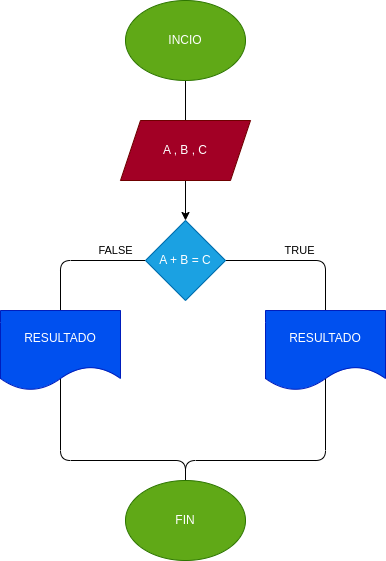

The diagram above was exported from draw.io. Its source (the exported page's mxGraphModel, read from the mxfile embedded in the PNG):
<mxGraphModel dx="1175" dy="546" grid="1" gridSize="10" guides="1" tooltips="1" connect="1" arrows="1" fold="1" page="1" pageScale="1" pageWidth="827" pageHeight="1169" math="0" shadow="0">
  <root>
    <mxCell id="0" />
    <mxCell id="1" parent="0" />
    <mxCell id="4" value="" style="edgeStyle=none;html=1;entryX=0.5;entryY=0;entryDx=0;entryDy=0;" parent="1" source="2" target="3" edge="1">
      <mxGeometry relative="1" as="geometry">
        <mxPoint x="450" y="120" as="targetPoint" />
        <Array as="points">
          <mxPoint x="440" y="170" />
        </Array>
      </mxGeometry>
    </mxCell>
    <mxCell id="2" value="INCIO" style="ellipse;whiteSpace=wrap;html=1;fillColor=#60a917;fontColor=#ffffff;strokeColor=#2D7600;" parent="1" vertex="1">
      <mxGeometry x="380" y="20" width="120" height="80" as="geometry" />
    </mxCell>
    <mxCell id="6" style="edgeStyle=none;html=1;" parent="1" source="3" target="5" edge="1">
      <mxGeometry relative="1" as="geometry" />
    </mxCell>
    <mxCell id="3" value="A , B , C" style="shape=parallelogram;perimeter=parallelogramPerimeter;whiteSpace=wrap;html=1;fixedSize=1;fillColor=#a20025;fontColor=#ffffff;strokeColor=#6F0000;" parent="1" vertex="1">
      <mxGeometry x="375" y="140" width="130" height="60" as="geometry" />
    </mxCell>
    <mxCell id="8" value="TRUE" style="edgeStyle=none;html=1;" parent="1" source="5" edge="1">
      <mxGeometry x="-0.7143" y="10" relative="1" as="geometry">
        <mxPoint x="440" y="560" as="targetPoint" />
        <Array as="points">
          <mxPoint x="580" y="280" />
          <mxPoint x="580" y="480" />
          <mxPoint x="440" y="480" />
        </Array>
        <mxPoint as="offset" />
      </mxGeometry>
    </mxCell>
    <mxCell id="14" value="FALSE" style="edgeStyle=none;html=1;exitX=0;exitY=0.5;exitDx=0;exitDy=0;" parent="1" source="5" edge="1">
      <mxGeometry x="-0.8776" y="-10" relative="1" as="geometry">
        <mxPoint x="440" y="560" as="targetPoint" />
        <Array as="points">
          <mxPoint x="315" y="280" />
          <mxPoint x="315" y="480" />
          <mxPoint x="440" y="480" />
        </Array>
        <mxPoint as="offset" />
      </mxGeometry>
    </mxCell>
    <mxCell id="5" value="A + B = C" style="rhombus;whiteSpace=wrap;html=1;fillColor=#1ba1e2;fontColor=#ffffff;strokeColor=#006EAF;" parent="1" vertex="1">
      <mxGeometry x="400" y="240" width="80" height="80" as="geometry" />
    </mxCell>
    <mxCell id="15" value="FIN" style="ellipse;whiteSpace=wrap;html=1;fillColor=#60a917;fontColor=#ffffff;strokeColor=#2D7600;" parent="1" vertex="1">
      <mxGeometry x="380" y="500" width="120" height="80" as="geometry" />
    </mxCell>
    <mxCell id="20" value="RESULTADO" style="shape=document;whiteSpace=wrap;html=1;boundedLbl=1;fillColor=#0050ef;fontColor=#ffffff;strokeColor=#001DBC;" parent="1" vertex="1">
      <mxGeometry x="520" y="330" width="120" height="80" as="geometry" />
    </mxCell>
    <mxCell id="24" value="RESULTADO" style="shape=document;whiteSpace=wrap;html=1;boundedLbl=1;fillColor=#0050ef;fontColor=#ffffff;strokeColor=#001DBC;" parent="1" vertex="1">
      <mxGeometry x="255" y="330" width="120" height="80" as="geometry" />
    </mxCell>
  </root>
</mxGraphModel>